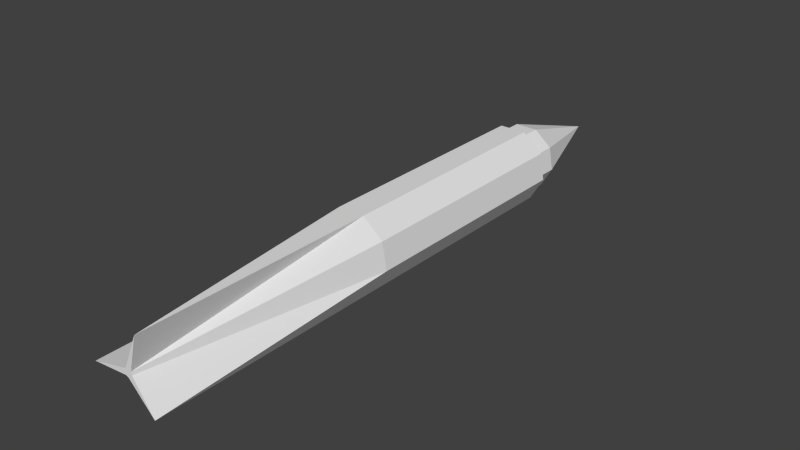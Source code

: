 # Source: rocket.blend  (saved by Blender 2.73.0; exported with 4.5.12 LTS)
import bpy
from mathutils import Matrix  # noqa: F401  (used for matrix-valued properties, if any)

bpy.ops.wm.read_factory_settings(use_empty=True)
scene = bpy.context.scene
scene.name = 'Scene'

# ---- collections
col_collection_1 = bpy.data.collections.new('Collection 1'); scene.collection.children.link(col_collection_1)

# ---- materials (node trees are filled in below, after node groups)
mat_material_001 = bpy.data.materials.new('Material.001')
mat_material_001.alpha_threshold = 0.0
mat_material_001.use_transparent_shadow = False
mat_material_001.roughness = 0.5

# ---- material node trees

# ---- world
world_world = bpy.data.worlds.new('World'); scene.world = world_world
world_world.color = (0.05088, 0.05088, 0.05088)
world_world.use_sun_shadow = False
world_world.sun_shadow_jitter_overblur = 0.0
world_world.cycles.sampling_method = 'MANUAL'
world_world.cycles.sample_map_resolution = 256

# ---- meshes
me_cylinder = bpy.data.meshes.new('Cylinder')
me_cylinder.from_pydata([(-3.059e-08, -1.944, -0.03521), (-1.142e-08, 1.809, -0.3108), (0.1998, -1.944, -0.2381), (0.1998, 1.809, -0.2381), (0.03467, -1.944, -0.006114), (0.3061, 1.809, -0.05397), (0.03049, -1.944, 0.0176), (0.2692, 1.809, 0.1554), (0.1063, -1.944, 0.2921), (0.1063, 1.809, 0.2921), (-0.01204, -1.944, 0.03309), (-0.1063, 1.809, 0.2921), (-0.03049, -1.944, 0.0176), (-0.2692, 1.809, 0.1554), (-0.3061, -1.944, -0.05397), (-0.3061, 1.809, -0.05397), (-0.02263, -1.944, -0.02697), (-0.1998, 1.809, -0.2381), (-1.413e-08, 1.809, -0.2654), (0.1706, 1.809, -0.2033), (0.2613, 1.809, -0.04608), (0.2298, 1.809, 0.1327), (0.09076, 1.809, 0.2494), (-0.09076, 1.809, 0.2494), (-0.2298, 1.809, 0.1327), (-0.2613, 1.809, -0.04608), (-0.1706, 1.809, -0.2033), (-1.413e-08, 2.001, -0.2654), (0.1706, 2.001, -0.2033), (0.2613, 2.001, -0.04608), (0.2298, 2.001, 0.1327), (0.09076, 2.001, 0.2494), (-0.09076, 2.001, 0.2494), (-0.2298, 2.001, 0.1327), (-0.2613, 2.001, -0.04608), (-0.1706, 2.001, -0.2033), (-2.377e-08, 2.818, -1.139e-07), (-1.142e-08, -0.06757, -0.3108), (0.1998, -0.06757, -0.2381), (0.3061, -0.06757, -0.05397), (0.2692, -0.06757, 0.1554), (0.1063, -0.06757, 0.2921), (-0.1063, -0.06757, 0.2921), (-0.2692, -0.06757, 0.1554), (-0.3061, -0.06757, -0.05397), (-0.1998, -0.06757, -0.2381), (0.2876, -0.06757, 0.05071), (-0.1877, -0.06757, 0.2237), (-0.09989, -0.06757, -0.2744)], [], [(37, 1, 3, 38), (38, 3, 5, 39), (39, 5, 7, 40, 46), (40, 7, 9, 41), (41, 9, 11, 42), (42, 11, 13, 43, 47), (43, 13, 15, 44), (1, 17, 26, 18), (45, 17, 1, 37, 48), (44, 15, 17, 45), (0, 2, 4, 6, 8, 10, 12, 14, 16), (18, 26, 35, 27), (17, 15, 25, 26), (15, 13, 24, 25), (13, 11, 23, 24), (11, 9, 22, 23), (9, 7, 21, 22), (7, 5, 20, 21), (5, 3, 19, 20), (3, 1, 18, 19), (26, 25, 34, 35), (25, 24, 33, 34), (24, 23, 32, 33), (23, 22, 31, 32), (22, 21, 30, 31), (21, 20, 29, 30), (20, 19, 28, 29), (19, 18, 27, 28), (27, 35, 36), (35, 34, 36), (34, 33, 36), (33, 32, 36), (32, 31, 36), (31, 30, 36), (30, 29, 36), (29, 28, 36), (28, 27, 36), (14, 44, 45, 16), (0, 16, 48), (12, 43, 44, 14), (12, 10, 47), (8, 41, 42, 10), (6, 40, 41, 8), (6, 4, 46), (2, 38, 39, 4), (0, 37, 38, 2), (4, 39, 46), (40, 6, 46), (10, 42, 47), (43, 12, 47), (16, 45, 48), (37, 0, 48)])
_uv = me_cylinder.uv_layers.new(name='UVMap')
_uv.uv.foreach_set('vector', [0.6182, 0.4755, 0.6182, 0.7126, 0.53, 0.7126, 0.53, 0.4755, 0.53, 0.4755, 0.53, 0.7126, 0.4417, 0.7126, 0.4417, 0.4755, 0.4417, 0.4755, 0.4417, 0.7126, 0.3534, 0.7126, 0.3534, 0.4755, 0.3975, 0.4755, 0.3534, 0.4755, 0.3534, 0.7126, 0.2651, 0.7126, 0.2651, 0.4755, 0.2651, 0.4755, 0.2651, 0.7126, 0.1768, 0.7126, 0.1768, 0.4755, 0.1768, 0.4755, 0.1768, 0.7126, 0.08852, 0.7126, 0.08852, 0.4755, 0.1327, 0.4755, 0.08852, 0.4755, 0.08852, 0.7126, 0.0002338, 0.7126, 0.0002338, 0.4755, 0.6578, 0.9635, 0.5749, 0.9333, 0.587, 0.9188, 0.6578, 0.9446, 0.7065, 0.4755, 0.7065, 0.7126, 0.6182, 0.7126, 0.6182, 0.4755, 0.6624, 0.4755, 0.7948, 0.4755, 0.7948, 0.7126, 0.7065, 0.7126, 0.7065, 0.4755, 0.2856, 0.2282, 0.4034, 0.2376, 0.2856, 0.247, 0.2769, 0.252, 0.2098, 0.3494, 0.2606, 0.2426, 0.2606, 0.2326, 0.2098, 0.1259, 0.2769, 0.2232, 0.151, 0.9998, 0.07561, 0.9998, 0.07561, 0.9755, 0.151, 0.9755, 0.5749, 0.9333, 0.5307, 0.8568, 0.5493, 0.8535, 0.587, 0.9188, 0.5307, 0.8568, 0.546, 0.7699, 0.5624, 0.7793, 0.5493, 0.8535, 0.546, 0.7699, 0.6137, 0.7131, 0.6201, 0.7308, 0.5624, 0.7793, 0.6137, 0.7131, 0.702, 0.7131, 0.6955, 0.7308, 0.6201, 0.7308, 0.702, 0.7131, 0.7696, 0.7699, 0.7532, 0.7793, 0.6955, 0.7308, 0.7696, 0.7699, 0.7849, 0.8568, 0.7663, 0.8535, 0.7532, 0.7793, 0.7849, 0.8568, 0.7408, 0.9333, 0.7286, 0.9188, 0.7663, 0.8535, 0.7408, 0.9333, 0.6578, 0.9635, 0.6578, 0.9446, 0.7286, 0.9188, 0.07561, 0.9998, 0.0002338, 0.9998, 0.0002338, 0.9755, 0.07561, 0.9755, 0.6787, 0.9998, 0.6033, 0.9998, 0.6033, 0.9755, 0.6787, 0.9755, 0.6033, 0.9998, 0.5279, 0.9998, 0.5279, 0.9755, 0.6033, 0.9755, 0.5279, 0.9998, 0.4525, 0.9998, 0.4525, 0.9755, 0.5279, 0.9755, 0.4525, 0.9998, 0.3771, 0.9998, 0.3771, 0.9755, 0.4525, 0.9755, 0.3771, 0.9998, 0.3018, 0.9998, 0.3018, 0.9755, 0.3771, 0.9755, 0.3018, 0.9998, 0.2264, 0.9998, 0.2264, 0.9755, 0.3018, 0.9755, 0.2264, 0.9998, 0.151, 0.9998, 0.151, 0.9755, 0.2264, 0.9755, 0.5237, 0.2966, 0.4557, 0.2641, 0.5529, 0.1484, 0.4557, 0.2641, 0.4119, 0.2027, 0.5529, 0.1484, 0.5237, 0.0002338, 0.5989, 0.004579, 0.5529, 0.1484, 0.5989, 0.004579, 0.6627, 0.04475, 0.5529, 0.1484, 0.6627, 0.04475, 0.6991, 0.1107, 0.5529, 0.1484, 0.6991, 0.1107, 0.6991, 0.1861, 0.5529, 0.1484, 0.6991, 0.1861, 0.6627, 0.2521, 0.5529, 0.1484, 0.6627, 0.2521, 0.5989, 0.2923, 0.5529, 0.1484, 0.5989, 0.2923, 0.5237, 0.2966, 0.5529, 0.1484, 0.3979, 0.7379, 0.3979, 0.975, 0.3096, 0.975, 0.2822, 0.7131, 0.2856, 0.2282, 0.2769, 0.2232, 0.4114, 0.0002338, 0.5135, 0.7131, 0.4861, 0.975, 0.3979, 0.975, 0.3979, 0.7379, 0.2606, 0.2326, 0.2606, 0.2426, 0.0002338, 0.2376, 0.1326, 0.7379, 0.1326, 0.975, 0.04433, 0.975, 0.017, 0.7131, 0.2482, 0.7131, 0.2209, 0.975, 0.1326, 0.975, 0.1326, 0.7379, 0.2769, 0.252, 0.2856, 0.247, 0.4114, 0.475, 0.832, 0.02498, 0.832, 0.2621, 0.7437, 0.2621, 0.7164, 0.0002338, 0.9476, 0.0002341, 0.9203, 0.2621, 0.832, 0.2621, 0.832, 0.02498, 0.7164, 0.0002338, 0.7437, 0.2621, 0.6996, 0.2601, 0.2209, 0.975, 0.2482, 0.7131, 0.265, 0.973, 0.017, 0.7131, 0.04433, 0.975, 0.0002338, 0.973, 0.4861, 0.975, 0.5135, 0.7131, 0.5302, 0.973, 0.2822, 0.7131, 0.3096, 0.975, 0.2655, 0.973, 0.9203, 0.2621, 0.9476, 0.0002341, 0.9644, 0.2601])
me_cylinder.materials.append(mat_material_001)
me_cylinder.use_remesh_preserve_volume = False
me_cylinder.use_remesh_preserve_attributes = False
me_cylinder.use_mirror_vertex_groups = False
me_cylinder.update()

# ---- objects
ob_cylinder = bpy.data.objects.new('Cylinder', me_cylinder)

# ---- transforms, parenting, visibility, modifiers, constraints
ob_cylinder.location = (0.0, 0.0, 0.0)
ob_cylinder.lineart.crease_threshold = 0.0

# ---- collection membership
col_collection_1.objects.link(ob_cylinder)

# ---- scene / render settings (as saved in the file)
scene.frame_start = 1; scene.frame_end = 250; scene.frame_set(5)
scene.render.engine = 'BLENDER_EEVEE_NEXT'
scene.render.resolution_percentage = 50
scene.render.dither_intensity = 0.0
scene.cycles.use_denoising = False
scene.cycles.samples = 10
scene.cycles.sampling_pattern = 'TABULATED_SOBOL'
scene.cycles.light_sampling_threshold = 0.0
scene.cycles.use_adaptive_sampling = False
scene.cycles.use_light_tree = False
scene.cycles.blur_glossy = 0.0
scene.cycles.pixel_filter_type = 'GAUSSIAN'
scene.cycles.sample_clamp_indirect = 0.0
scene.view_settings.view_transform = 'Standard'
bpy.context.view_layer.update()

# ---- added for rendering (the .blend has no active camera and no usable light): camera, sun
cam_auto = bpy.data.cameras.new('AutoCamera')
cam_auto.lens = 50.0
cam_auto.sensor_width = 36.0
cam_auto.clip_end = 1000.0
ob_auto_camera = bpy.data.objects.new('AutoCamera', cam_auto)
scene.collection.objects.link(ob_auto_camera)
ob_auto_camera.location = (4.47676, -4.93497, 3.57204)
ob_auto_camera.rotation_euler = (1.09748, -7.21219e-08, 0.694738)
scene.camera = ob_auto_camera
light_auto_sun = bpy.data.lights.new('AutoSun', 'SUN')
light_auto_sun.energy = 3.0
light_auto_sun.angle = 0.0523599
ob_auto_sun = bpy.data.objects.new('AutoSun', light_auto_sun)
scene.collection.objects.link(ob_auto_sun)
ob_auto_sun.rotation_euler = (0.872665, 0.174533, 0.523599)
bpy.context.view_layer.update()

